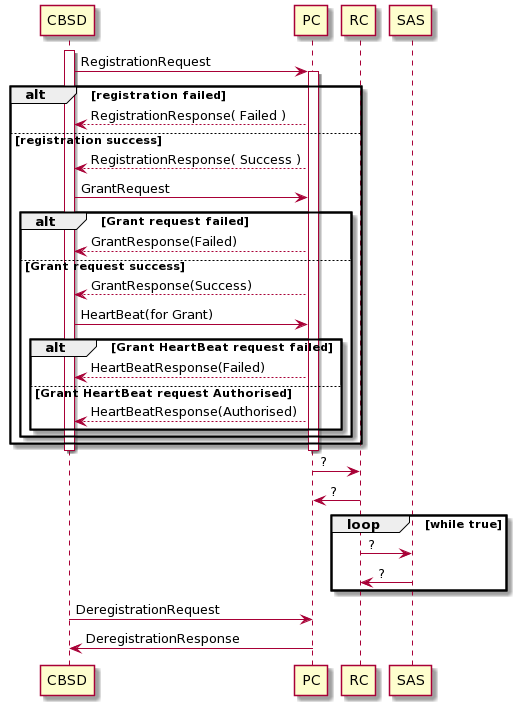

The diagram above was rendered by PlantUML. Its source (embedded in the PNG):
@startuml
activate CBSD

CBSD -> PC: RegistrationRequest

activate PC

alt registration failed
    
    CBSD <-- PC: RegistrationResponse( Failed )

else registration success
    
    CBSD <-- PC: RegistrationResponse( Success )

    CBSD -> PC: GrantRequest

    alt Grant request failed

        CBSD <-- PC: GrantResponse(Failed)

    else Grant request success

        CBSD <-- PC: GrantResponse(Success)
        CBSD -> PC: HeartBeat(for Grant)
        
        alt Grant HeartBeat request failed
           
            CBSD <-- PC: HeartBeatResponse(Failed)
        
        else Grant HeartBeat request Authorised
           
            CBSD <-- PC: HeartBeatResponse(Authorised)
        
        end
    end
end


deactivate PC
deactivate CBSD

PC -> RC: ?

PC <- RC: ?



loop while true
    RC -> SAS: ?
    RC <- SAS: ?
end
   
   
CBSD -> PC: DeregistrationRequest

CBSD <- PC: DeregistrationResponse
@enduml